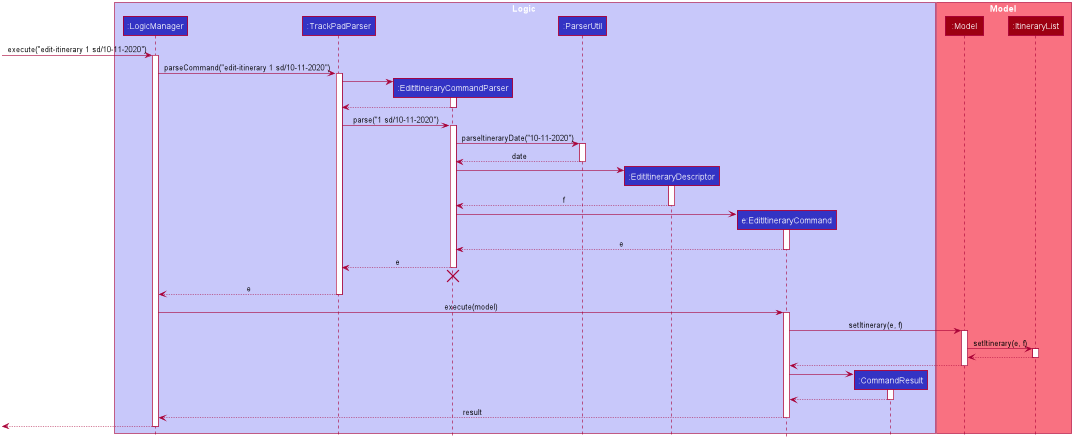

The diagram above was rendered by PlantUML. Its source (embedded in the PNG):
@startuml








skinparam BackgroundColor #FFFFFFF

skinparam Shadowing false

skinparam Class {
    FontColor #FFFFFF
    BorderThickness 1
    BorderColor #FFFFFF
    StereotypeFontColor #FFFFFF
    FontName Arial
}

skinparam Actor {
    BorderColor #000000
    Color #000000
    FontName Arial
}

skinparam Sequence {
    MessageAlign center
    BoxFontSize 15
    BoxPadding 0
    BoxFontColor #FFFFFF
    FontName Arial
}

skinparam Participant {
    FontColor #FFFFFFF
    Padding 20
}

skinparam MinClassWidth 50
skinparam ParticipantPadding 10
skinparam Shadowing false
skinparam DefaultTextAlignment center
skinparam packageStyle Rectangle

hide footbox
hide members
hide circle

box Logic #C8C8FA
participant ":LogicManager" as LogicManager #3333C4
participant ":TrackPadParser" as TrackPadParser #3333C4
participant ":EditItineraryCommandParser" as EditItineraryCommandParser #3333C4
participant ":ParserUtil" as ParserUtil #3333C4
participant ":EditItineraryDescriptor" as EditItineraryDescriptor #3333C4
participant "e:EditItineraryCommand" as EditItineraryCommand #3333C4
participant ":CommandResult" as CommandResult #3333C4
end box

box Model #F97181
participant ":Model" as Model #9D0012
participant ":ItineraryList" as ItineraryList #9D0012
end box

[-> LogicManager : execute("edit-itinerary 1 sd/10-11-2020")
activate LogicManager

LogicManager -> TrackPadParser : parseCommand("edit-itinerary 1 sd/10-11-2020")
activate TrackPadParser

create EditItineraryCommandParser
TrackPadParser -> EditItineraryCommandParser
activate EditItineraryCommandParser

EditItineraryCommandParser --> TrackPadParser
deactivate EditItineraryCommandParser

TrackPadParser -> EditItineraryCommandParser : parse("1 sd/10-11-2020")
activate EditItineraryCommandParser

EditItineraryCommandParser -> ParserUtil : parseItineraryDate("10-11-2020")
activate ParserUtil

ParserUtil --> EditItineraryCommandParser : date
deactivate ParserUtil

create EditItineraryDescriptor
EditItineraryCommandParser -> EditItineraryDescriptor 
activate EditItineraryDescriptor

EditItineraryDescriptor --> EditItineraryCommandParser : f
deactivate EditItineraryDescriptor

create EditItineraryCommand
EditItineraryCommandParser -> EditItineraryCommand : 
activate EditItineraryCommand

EditItineraryCommand --> EditItineraryCommandParser : e
deactivate EditItineraryCommand

EditItineraryCommandParser --> TrackPadParser : e
deactivate EditItineraryCommandParser
EditItineraryCommandParser -[hidden]-> TrackPadParser
destroy EditItineraryCommandParser

TrackPadParser --> LogicManager : e
deactivate TrackPadParser

LogicManager -> EditItineraryCommand : execute(model)
activate EditItineraryCommand

EditItineraryCommand -> Model : setItinerary(e, f)
activate Model

Model -> ItineraryList : setItinerary(e, f)
activate ItineraryList

ItineraryList --> Model
deactivate ItineraryList

Model --> EditItineraryCommand
deactivate Model

create CommandResult
EditItineraryCommand -> CommandResult
activate CommandResult

CommandResult --> EditItineraryCommand
deactivate CommandResult

EditItineraryCommand --> LogicManager : result
deactivate EditItineraryCommand

[<--LogicManager
deactivate LogicManager
@enduml